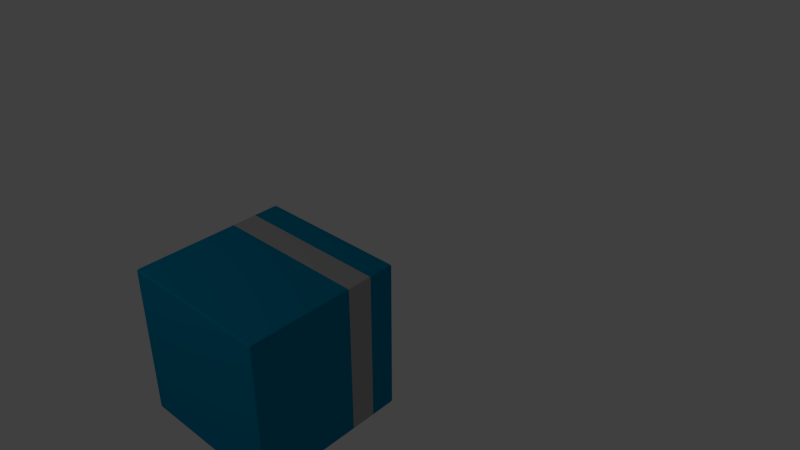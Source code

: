 # Source: q_bit.blend  (saved by Blender 2.77.0; exported with 4.5.12 LTS)
import bpy
from mathutils import Matrix  # noqa: F401  (used for matrix-valued properties, if any)

bpy.ops.wm.read_factory_settings(use_empty=True)
scene = bpy.context.scene
scene.name = 'Scene'

# ---- collections
col_collection_1 = bpy.data.collections.new('Collection 1'); scene.collection.children.link(col_collection_1)
col_collection_2 = bpy.data.collections.new('Collection 2'); scene.collection.children.link(col_collection_2)
col_collection_3 = bpy.data.collections.new('Collection 3'); scene.collection.children.link(col_collection_3)
col_collection_3.hide_render = True
col_collection_3.hide_viewport = True
col_collection_10 = bpy.data.collections.new('Collection 10'); scene.collection.children.link(col_collection_10)
col_collection_10.hide_render = True
col_collection_10.hide_viewport = True

# ---- materials (node trees are filled in below, after node groups)
mat_azul = bpy.data.materials.new('azul')
mat_azul.alpha_threshold = 0.0
mat_azul.use_transparent_shadow = False
mat_azul.diffuse_color = (0.0, 0.2502, 0.4397, 1.0)
mat_azul.roughness = 0.5
mat_azul.line_color = (0.0, 0.0, 0.0, 1.0)
mat_gris = bpy.data.materials.new('gris')
mat_gris.alpha_threshold = 0.0
mat_gris.use_transparent_shadow = False
mat_gris.diffuse_color = (0.4575, 0.4575, 0.4575, 1.0)
mat_gris.roughness = 0.5
mat_gris.line_color = (0.0, 0.0, 0.0, 1.0)

# ---- material node trees

# ---- world
world_world = bpy.data.worlds.new('World'); scene.world = world_world
world_world.color = (0.05088, 0.05088, 0.05088)
world_world.use_sun_shadow = False
world_world.sun_shadow_jitter_overblur = 0.0
world_world.cycles.sampling_method = 'NONE'
world_world.cycles.sample_map_resolution = 256

# ---- cameras
cam_camera = bpy.data.cameras.new('Camera')
cam_camera.clip_end = 100.0
cam_camera.lens = 35.0
cam_camera.sensor_width = 32.0
cam_camera.sensor_height = 18.0
cam_camera.ortho_scale = 7.314
cam_camera.dof.focus_distance = 0.0
cam_camera.dof.aperture_fstop = 128.0

# ---- lights
light_lamp = bpy.data.lights.new('Lamp', 'POINT')
light_lamp.transmission_factor = 0.0
light_lamp.cutoff_distance = 30.0
light_lamp.energy = 100.0
light_lamp.shadow_buffer_clip_start = 1.001
light_lamp.shadow_soft_size = 1.0
light_lamp.shadow_maximum_resolution = 0.006
light_lamp.use_absolute_resolution = True
light_lamp.cycles.use_multiple_importance_sampling = False

# ---- meshes
me_cubo_004 = bpy.data.meshes.new('Cubo.004')
me_cubo_004.from_pydata([(-1.0, -1.0, -1.0), (-1.0, 1.0, -1.0), (1.0, 1.0, -1.0), (1.0, -1.0, -1.0), (-1.0, -1.0, 1.0), (-1.0, 1.0, 1.0), (1.0, 1.0, 1.0), (1.0, -1.0, 1.0), (-1.0, -0.6667, 1.0), (-1.0, -0.3333, 1.0), (-1.0, 3.725e-08, 1.0), (-1.0, 0.3333, 1.0), (-1.0, 0.6667, 1.0), (-1.0, 1.0, 0.6667), (-1.0, 1.0, 0.3333), (-1.0, 1.0, -3.725e-08), (-1.0, 1.0, -0.3333), (-1.0, 1.0, -0.6667), (-1.0, 0.6667, -1.0), (-1.0, 0.3333, -1.0), (-1.0, -3.725e-08, -1.0), (-1.0, -0.3333, -1.0), (-1.0, -0.6667, -1.0), (-1.0, -1.0, -0.6667), (-1.0, -1.0, -0.3333), (-1.0, -1.0, 3.725e-08), (-1.0, -1.0, 0.3333), (-1.0, -1.0, 0.6667), (-0.6667, 1.0, 1.0), (-0.3333, 1.0, 1.0), (3.725e-08, 1.0, 1.0), (0.3333, 1.0, 1.0), (0.6667, 1.0, 1.0), (1.0, 1.0, 0.6667), (1.0, 1.0, 0.3333), (1.0, 1.0, -3.725e-08), (1.0, 1.0, -0.3333), (1.0, 1.0, -0.6667), (0.6667, 1.0, -1.0), (0.3333, 1.0, -1.0), (-3.725e-08, 1.0, -1.0), (-0.3333, 1.0, -1.0), (-0.6667, 1.0, -1.0), (1.0, 0.6667, 1.0), (1.0, 0.3333, 1.0), (1.0, -3.725e-08, 1.0), (1.0, -0.3333, 1.0), (1.0, -0.6667, 1.0), (1.0, -1.0, 0.6667), (1.0, -1.0, 0.3333), (1.0, -1.0, -3.725e-08), (1.0, -1.0, -0.3333), (1.0, -1.0, -0.6667), (1.0, -0.6667, -1.0), (1.0, -0.3333, -1.0), (1.0, 3.725e-08, -1.0), (1.0, 0.3333, -1.0), (1.0, 0.6667, -1.0), (0.6667, -1.0, 1.0), (0.3333, -1.0, 1.0), (-3.725e-08, -1.0, 1.0), (-0.3333, -1.0, 1.0), (-0.6667, -1.0, 1.0), (-0.6667, -1.0, -1.0), (-0.3333, -1.0, -1.0), (3.725e-08, -1.0, -1.0), (0.3333, -1.0, -1.0), (0.6667, -1.0, -1.0), (-1.0, -0.6667, 0.6667), (-1.0, -0.6667, 0.3333), (-1.0, -0.6667, -3.725e-08), (-1.0, -0.6667, -0.3333), (-1.0, -0.6667, -0.6667), (-1.0, -0.3333, 0.6667), (-1.0, -0.3333, 0.3333), (-1.0, -0.3333, -3.725e-08), (-1.0, -0.3333, -0.3333), (-1.0, -0.3333, -0.6667), (-1.0, 2.484e-08, 0.6667), (-1.0, 1.242e-08, 0.3333), (-1.0, -2.22e-16, -3.725e-08), (-1.0, -1.242e-08, -0.3333), (-1.0, -2.484e-08, -0.6667), (-1.0, 0.3333, 0.6667), (-1.0, 0.3333, 0.3333), (-1.0, 0.3333, -3.725e-08), (-1.0, 0.3333, -0.3333), (-1.0, 0.3333, -0.6667), (-1.0, 0.6667, 0.6667), (-1.0, 0.6667, 0.3333), (-1.0, 0.6667, -3.725e-08), (-1.0, 0.6667, -0.3333), (-1.0, 0.6667, -0.6667), (-0.6667, 1.0, 0.6667), (-0.6667, 1.0, 0.3333), (-0.6667, 1.0, -3.725e-08), (-0.6667, 1.0, -0.3333), (-0.6667, 1.0, -0.6667), (-0.3333, 1.0, 0.6667), (-0.3333, 1.0, 0.3333), (-0.3333, 1.0, -3.725e-08), (-0.3333, 1.0, -0.3333), (-0.3333, 1.0, -0.6667), (2.484e-08, 1.0, 0.6667), (1.242e-08, 1.0, 0.3333), (-2.22e-16, 1.0, -3.725e-08), (-1.242e-08, 1.0, -0.3333), (-2.484e-08, 1.0, -0.6667), (0.3333, 1.0, 0.6667), (0.3333, 1.0, 0.3333), (0.3333, 1.0, -3.725e-08), (0.3333, 1.0, -0.3333), (0.3333, 1.0, -0.6667), (0.6667, 1.0, 0.6667), (0.6667, 1.0, 0.3333), (0.6667, 1.0, -3.725e-08), (0.6667, 1.0, -0.3333), (0.6667, 1.0, -0.6667), (1.0, 0.6667, 0.6667), (1.0, 0.6667, 0.3333), (1.0, 0.6667, -3.725e-08), (1.0, 0.6667, -0.3333), (1.0, 0.6667, -0.6667), (1.0, 0.3333, 0.6667), (1.0, 0.3333, 0.3333), (1.0, 0.3333, -3.725e-08), (1.0, 0.3333, -0.3333), (1.0, 0.3333, -0.6667), (1.0, -2.484e-08, 0.6667), (1.0, -1.242e-08, 0.3333), (1.0, 2.22e-16, -3.725e-08), (1.0, 1.242e-08, -0.3333), (1.0, 2.484e-08, -0.6667), (1.0, -0.3333, 0.6667), (1.0, -0.3333, 0.3333), (1.0, -0.3333, -3.725e-08), (1.0, -0.3333, -0.3333), (1.0, -0.3333, -0.6667), (1.0, -0.6667, 0.6667), (1.0, -0.6667, 0.3333), (1.0, -0.6667, -3.725e-08), (1.0, -0.6667, -0.3333), (1.0, -0.6667, -0.6667), (0.6667, -1.0, 0.6667), (0.6667, -1.0, 0.3333), (0.6667, -1.0, -3.725e-08), (0.6667, -1.0, -0.3333), (0.6667, -1.0, -0.6667), (0.3333, -1.0, 0.6667), (0.3333, -1.0, 0.3333), (0.3333, -1.0, -3.725e-08), (0.3333, -1.0, -0.3333), (0.3333, -1.0, -0.6667), (-2.484e-08, -1.0, 0.6667), (-1.242e-08, -1.0, 0.3333), (2.22e-16, -1.0, -3.725e-08), (1.242e-08, -1.0, -0.3333), (2.484e-08, -1.0, -0.6667), (-0.3333, -1.0, 0.6667), (-0.3333, -1.0, 0.3333), (-0.3333, -1.0, -3.725e-08), (-0.3333, -1.0, -0.3333), (-0.3333, -1.0, -0.6667), (-0.6667, -1.0, 0.6667), (-0.6667, -1.0, 0.3333), (-0.6667, -1.0, -3.725e-08), (-0.6667, -1.0, -0.3333), (-0.6667, -1.0, -0.6667), (-0.6667, -0.6667, -1.0), (-0.3333, -0.6667, -1.0), (3.725e-08, -0.6667, -1.0), (0.3333, -0.6667, -1.0), (0.6667, -0.6667, -1.0), (-0.6667, -0.3333, -1.0), (-0.3333, -0.3333, -1.0), (3.725e-08, -0.3333, -1.0), (0.3333, -0.3333, -1.0), (0.6667, -0.3333, -1.0), (-0.6667, -2.484e-08, -1.0), (-0.3333, -1.242e-08, -1.0), (3.725e-08, 2.22e-16, -1.0), (0.3333, 1.242e-08, -1.0), (0.6667, 2.484e-08, -1.0), (-0.6667, 0.3333, -1.0), (-0.3333, 0.3333, -1.0), (3.725e-08, 0.3333, -1.0), (0.3333, 0.3333, -1.0), (0.6667, 0.3333, -1.0), (-0.6667, 0.6667, -1.0), (-0.3333, 0.6667, -1.0), (3.725e-08, 0.6667, -1.0), (0.3333, 0.6667, -1.0), (0.6667, 0.6667, -1.0), (0.6667, -0.6667, 1.0), (0.3333, -0.6667, 1.0), (-3.725e-08, -0.6667, 1.0), (-0.3333, -0.6667, 1.0), (-0.6667, -0.6667, 1.0), (0.6667, -0.3333, 1.0), (0.3333, -0.3333, 1.0), (-3.725e-08, -0.3333, 1.0), (-0.3333, -0.3333, 1.0), (-0.6667, -0.3333, 1.0), (0.6667, -2.484e-08, 1.0), (0.3333, -1.242e-08, 1.0), (-3.725e-08, 2.22e-16, 1.0), (-0.3333, 1.242e-08, 1.0), (-0.6667, 2.484e-08, 1.0), (0.6667, 0.3333, 1.0), (0.3333, 0.3333, 1.0), (-3.725e-08, 0.3333, 1.0), (-0.3333, 0.3333, 1.0), (-0.6667, 0.3333, 1.0), (0.6667, 0.6667, 1.0), (0.3333, 0.6667, 1.0), (-3.725e-08, 0.6667, 1.0), (-0.3333, 0.6667, 1.0), (-0.6667, 0.6667, 1.0), (0.9683, 1.0, 1.0), (0.9683, -1.0, -1.0), (0.9683, 1.0, -1.0), (0.9683, -1.0, 1.0), (0.9683, 1.0, 0.6667), (0.9683, 1.0, 0.3333), (0.9683, 1.0, -3.725e-08), (0.9683, 1.0, -0.3333), (0.9683, 1.0, -0.6667), (0.9683, -1.0, 0.6667), (0.9683, -1.0, 0.3333), (0.9683, -1.0, -3.725e-08), (0.9683, -1.0, -0.3333), (0.9683, -1.0, -0.6667), (0.9683, -0.6667, -1.0), (0.9683, -0.3333, -1.0), (0.9683, 3.607e-08, -1.0), (0.9683, 0.3333, -1.0), (0.9683, 0.6667, -1.0), (0.9683, -0.6667, 1.0), (0.9683, -0.3333, 1.0), (0.9683, -3.607e-08, 1.0), (0.9683, 0.3333, 1.0), (0.9683, 0.6667, 1.0), (-0.9643, -0.6667, 1.0), (-0.9643, 0.6667, -1.0), (-0.9643, 0.3333, -1.0), (-0.9643, -3.592e-08, -1.0), (-0.6667, -1.0, -0.9563), (-0.3333, -1.0, -0.9563), (3.563e-08, -1.0, -0.9563), (0.3333, -1.0, -0.9563), (0.9683, 1.0, 0.9643), (0.9683, -1.0, 0.9643), (-1.0, 0.9593, 0.9643), (-0.9643, 1.0, 0.9643), (-0.9643, -1.0, 0.9643), (1.0, 0.9593, 0.9643), (-1.0, -0.9675, 0.9643), (1.0, -0.9675, 0.9643), (1.0, -3.592e-08, 0.9643), (1.0, -0.3333, 0.9643), (1.0, -0.6667, 0.9643), (0.6667, -1.0, 0.9643), (-0.9643, 1.0, -0.3333), (-0.9643, 1.0, -3.725e-08), (-0.9643, 1.0, 0.3333), (-0.9643, 1.0, 0.6667), (-0.3333, -0.9675, -1.0), (-0.6667, -0.9675, -1.0), (1.0, -0.9675, -0.6667), (1.0, -0.9675, -0.3333), (-0.6667, -0.9675, 1.0), (-0.3333, -0.9675, 1.0), (-3.725e-08, -0.9675, 1.0), (0.3333, -0.9675, 1.0), (1.0, -0.9675, -1.0), (-1.0, -0.9675, 1.0), (1.0, -0.9675, 1.0), (-1.0, -0.9675, -1.0), (-0.9643, 0.6667, 1.0), (-0.9643, 0.3333, 1.0), (-0.9643, 3.592e-08, 1.0), (-0.9643, -0.3333, 1.0), (-2.817e-08, 0.9593, -1.0), (0.3333, 0.9593, -1.0), (0.6667, 0.9593, -1.0), (0.6667, 0.9593, 1.0), (-0.9643, -0.9675, 1.0), (-0.9643, -0.9675, -1.0), (0.9683, -0.9675, 1.0), (0.9683, -0.9675, -1.0), (0.9683, 0.9593, -1.0), (0.9683, 0.9593, 1.0), (-0.9643, 0.9593, 1.0), (-0.9643, 0.9593, -1.0), (-1.0, -1.0, -0.9563), (1.0, -1.0, -0.9563), (1.0, 1.0, -0.9563), (-1.0, 1.0, -0.9563), (-1.0, 0.9593, 1.0), (1.0, 0.9593, -1.0), (-1.0, 0.9593, -1.0), (1.0, 0.9593, 1.0), (1.0, -0.9675, -0.9563), (-1.0, -0.9675, -0.9563), (1.0, 0.9593, -0.9563), (-0.9643, 1.0, -0.9563), (-0.9643, -1.0, 2.927e-08), (-0.9643, -1.0, 0.3333), (-0.9643, -1.0, 0.6667), (-0.9643, 1.0, -0.6667), (1.0, 0.9593, -0.3333), (1.0, 0.9593, -0.6667), (-0.6667, 0.9593, -1.0), (-0.3333, 0.9593, -1.0), (-0.9643, -0.3333, -1.0), (-0.9643, -0.6667, -1.0), (-0.9643, -1.0, -0.6667), (-0.9643, -1.0, -0.3333), (-0.9643, -1.0, -1.0), (-0.9643, 1.0, 1.0), (-0.9643, -1.0, 1.0), (-0.9643, 1.0, -1.0), (-1.0, -1.0, 0.9643), (-1.0, 1.0, 0.9643), (1.0, 1.0, 0.9643), (1.0, -1.0, 0.9643), (-1.0, 0.9593, -0.6667), (1.0, 0.9593, 0.6667), (1.0, 0.9593, 0.3333), (1.0, 0.9593, -3.725e-08), (0.3333, -1.0, 0.9643), (-3.592e-08, -1.0, 0.9643), (-0.3333, -1.0, 0.9643), (-0.6667, -1.0, 0.9643), (0.3333, 0.9593, 1.0), (2.817e-08, 0.9593, 1.0), (-0.3333, 0.9593, 1.0), (-0.6667, 0.9593, 1.0), (1.0, 0.3333, -0.9563), (1.0, 0.6667, -0.9563), (0.6667, 1.0, -0.9563), (0.3333, 1.0, -0.9563), (1.0, 3.563e-08, -0.9563), (1.0, -0.3333, -0.9563), (1.0, -0.6667, -0.9563), (0.6667, -1.0, -0.9563), (-1.0, -0.9675, 0.6667), (-1.0, -0.9675, 0.3333), (-1.0, -0.9675, 2.998e-08), (-1.0, -0.9675, -0.3333), (3.725e-08, -0.9675, -1.0), (0.3333, -0.9675, -1.0), (0.6667, -0.9675, -1.0), (0.6667, -0.9675, 1.0), (-1.0, 0.9593, -0.3333), (-1.0, 0.9593, -3.725e-08), (-1.0, 0.9593, 0.3333), (-1.0, 0.9593, 0.6667), (-1.0, -0.6667, 0.9643), (-1.0, -0.3333, 0.9643), (-1.0, 3.592e-08, 0.9643), (-1.0, 0.3333, 0.9643), (-1.0, 0.3333, -0.9563), (-1.0, -3.563e-08, -0.9563), (-1.0, -0.3333, -0.9563), (-1.0, -0.6667, -0.9563), (1.0, -0.9675, -3.725e-08), (1.0, -0.9675, 0.3333), (1.0, -0.9675, 0.6667), (-1.0, -0.9675, -0.6667), (-0.9643, -1.0, -0.9563), (-1.0, 0.9593, -0.9563), (0.9683, -1.0, -0.9563), (0.9683, 1.0, -0.9563), (-1.0, 0.6667, 0.9643), (-0.6667, 1.0, 0.9643), (-0.3333, 1.0, 0.9643), (3.592e-08, 1.0, 0.9643), (1.0, 0.3333, 0.9643), (1.0, 0.6667, 0.9643), (0.6667, 1.0, 0.9643), (0.3333, 1.0, 0.9643), (-3.563e-08, 1.0, -0.9563), (-0.3333, 1.0, -0.9563), (-0.6667, 1.0, -0.9563), (-1.0, 0.6667, -0.9563)], [], [(371, 297, 1, 300), (373, 296, 2, 220), (302, 295, 3, 274), (370, 294, 0, 318), (290, 220, 2, 299), (292, 319, 5, 298), (303, 365, 22, 277), (365, 364, 21, 22), (364, 363, 20, 21), (363, 362, 19, 20), (362, 385, 18, 19), (261, 330, 148, 143), (346, 68, 69, 347), (347, 69, 70, 348), (348, 70, 71, 349), (349, 71, 72, 369), (332, 333, 163, 158), (68, 73, 74, 69), (69, 74, 75, 70), (70, 75, 76, 71), (71, 76, 77, 72), (73, 78, 79, 74), (74, 79, 80, 75), (75, 80, 81, 76), (76, 81, 82, 77), (78, 83, 84, 79), (79, 84, 85, 80), (80, 85, 86, 81), (81, 86, 87, 82), (83, 88, 89, 84), (84, 89, 90, 85), (85, 90, 91, 86), (86, 91, 92, 87), (251, 261, 143, 227), (357, 13, 14, 356), (356, 14, 15, 355), (355, 15, 16, 354), (354, 16, 17, 326), (305, 384, 42, 321), (384, 383, 41, 42), (383, 382, 40, 41), (382, 341, 39, 40), (341, 340, 38, 39), (376, 377, 103, 98), (265, 93, 94, 264), (264, 94, 95, 263), (263, 95, 96, 262), (262, 96, 97, 309), (258, 259, 133, 128), (93, 98, 99, 94), (94, 99, 100, 95), (95, 100, 101, 96), (96, 101, 102, 97), (254, 322, 27, 308), (98, 103, 104, 99), (99, 104, 105, 100), (100, 105, 106, 101), (101, 106, 107, 102), (333, 254, 308, 163), (103, 108, 109, 104), (104, 109, 110, 105), (105, 110, 111, 106), (106, 111, 112, 107), (108, 113, 114, 109), (109, 114, 115, 110), (110, 115, 116, 111), (111, 116, 117, 112), (323, 253, 265, 13), (222, 33, 34, 223), (223, 34, 35, 224), (224, 35, 36, 225), (225, 36, 37, 226), (304, 339, 57, 299), (339, 338, 56, 57), (338, 342, 55, 56), (342, 343, 54, 55), (343, 344, 53, 54), (325, 251, 227, 48), (327, 118, 119, 328), (328, 119, 120, 329), (329, 120, 121, 310), (310, 121, 122, 311), (118, 123, 124, 119), (119, 124, 125, 120), (120, 125, 126, 121), (121, 126, 127, 122), (123, 128, 129, 124), (124, 129, 130, 125), (125, 130, 131, 126), (126, 131, 132, 127), (324, 255, 327, 33), (128, 133, 134, 129), (129, 134, 135, 130), (130, 135, 136, 131), (131, 136, 137, 132), (133, 138, 139, 134), (134, 139, 140, 135), (135, 140, 141, 136), (136, 141, 142, 137), (368, 48, 49, 367), (367, 49, 50, 366), (366, 50, 51, 269), (269, 51, 52, 268), (372, 345, 67, 219), (345, 249, 66, 67), (249, 248, 65, 66), (248, 247, 64, 65), (247, 246, 63, 64), (360, 361, 83, 78), (227, 143, 144, 228), (228, 144, 145, 229), (229, 145, 146, 230), (230, 146, 147, 231), (255, 379, 118, 327), (143, 148, 149, 144), (144, 149, 150, 145), (145, 150, 151, 146), (146, 151, 152, 147), (148, 153, 154, 149), (149, 154, 155, 150), (150, 155, 156, 151), (151, 156, 157, 152), (359, 360, 78, 73), (153, 158, 159, 154), (154, 159, 160, 155), (155, 160, 161, 156), (156, 161, 162, 157), (158, 163, 164, 159), (159, 164, 165, 160), (160, 165, 166, 161), (161, 166, 167, 162), (308, 27, 26, 307), (307, 26, 25, 306), (306, 25, 24, 317), (317, 24, 23, 316), (289, 232, 53, 274), (232, 233, 54, 53), (233, 234, 55, 54), (234, 235, 56, 55), (235, 236, 57, 56), (287, 315, 168, 267), (267, 168, 169, 266), (266, 169, 170, 350), (350, 170, 171, 351), (351, 171, 172, 352), (315, 314, 173, 168), (168, 173, 174, 169), (169, 174, 175, 170), (170, 175, 176, 171), (171, 176, 177, 172), (314, 245, 178, 173), (173, 178, 179, 174), (174, 179, 180, 175), (175, 180, 181, 176), (176, 181, 182, 177), (245, 244, 183, 178), (178, 183, 184, 179), (179, 184, 185, 180), (180, 185, 186, 181), (181, 186, 187, 182), (244, 243, 188, 183), (183, 188, 189, 184), (184, 189, 190, 185), (185, 190, 191, 186), (186, 191, 192, 187), (293, 321, 42, 312), (312, 42, 41, 313), (313, 41, 40, 282), (282, 40, 39, 283), (283, 39, 38, 284), (286, 242, 8, 275), (242, 281, 9, 8), (281, 280, 10, 9), (280, 279, 11, 10), (279, 278, 12, 11), (288, 237, 193, 353), (353, 193, 194, 273), (273, 194, 195, 272), (272, 195, 196, 271), (271, 196, 197, 270), (237, 238, 198, 193), (193, 198, 199, 194), (194, 199, 200, 195), (195, 200, 201, 196), (196, 201, 202, 197), (238, 239, 203, 198), (198, 203, 204, 199), (199, 204, 205, 200), (200, 205, 206, 201), (201, 206, 207, 202), (239, 240, 208, 203), (203, 208, 209, 204), (204, 209, 210, 205), (205, 210, 211, 206), (206, 211, 212, 207), (240, 241, 213, 208), (208, 213, 214, 209), (209, 214, 215, 210), (210, 215, 216, 211), (211, 216, 217, 212), (291, 218, 32, 285), (285, 32, 31, 334), (334, 31, 30, 335), (335, 30, 29, 336), (336, 29, 28, 337), (340, 373, 220, 38), (284, 38, 220, 290), (259, 260, 138, 133), (113, 222, 223, 114), (114, 223, 224, 115), (115, 224, 225, 116), (116, 225, 226, 117), (295, 372, 219, 3), (48, 227, 228, 49), (49, 228, 229, 50), (50, 229, 230, 51), (51, 230, 231, 52), (352, 172, 232, 289), (172, 177, 233, 232), (177, 182, 234, 233), (182, 187, 235, 234), (187, 192, 236, 235), (276, 47, 237, 288), (47, 46, 238, 237), (46, 45, 239, 238), (45, 44, 240, 239), (44, 43, 241, 240), (301, 6, 218, 291), (13, 265, 264, 14), (62, 270, 286, 320), (4, 275, 256, 322), (63, 267, 266, 64), (0, 277, 287, 318), (189, 313, 282, 190), (88, 357, 356, 89), (163, 308, 307, 164), (31, 32, 380, 381), (35, 329, 310, 36), (212, 217, 278, 279), (337, 28, 319, 292), (29, 30, 377, 376), (20, 19, 244, 245), (215, 335, 336, 216), (14, 264, 263, 15), (16, 262, 309, 17), (277, 22, 315, 287), (21, 20, 245, 314), (270, 197, 242, 286), (202, 207, 280, 281), (320, 4, 322, 254), (216, 336, 337, 217), (15, 263, 262, 16), (297, 305, 321, 1), (22, 21, 314, 315), (165, 306, 317, 166), (197, 202, 281, 242), (19, 18, 243, 244), (294, 303, 277, 0), (278, 292, 298, 12), (243, 293, 312, 188), (36, 310, 311, 37), (298, 5, 323, 252), (257, 325, 48, 368), (246, 370, 318, 63), (166, 317, 316, 167), (256, 358, 68, 346), (27, 346, 347, 26), (207, 212, 279, 280), (300, 1, 321, 293), (221, 288, 353, 58), (164, 307, 306, 165), (90, 355, 354, 91), (65, 350, 351, 66), (34, 328, 329, 35), (219, 289, 274, 3), (43, 44, 378, 379), (30, 31, 381, 377), (192, 284, 290, 236), (66, 351, 352, 67), (92, 326, 371, 385), (89, 356, 355, 90), (191, 283, 284, 192), (91, 354, 326, 92), (213, 285, 334, 214), (385, 371, 300, 18), (241, 291, 285, 213), (26, 347, 348, 25), (188, 312, 313, 189), (190, 282, 283, 191), (331, 332, 158, 153), (217, 337, 292, 278), (43, 301, 291, 241), (33, 327, 328, 34), (18, 300, 293, 243), (296, 304, 299, 2), (214, 334, 335, 215), (236, 290, 299, 57), (6, 301, 255, 324), (28, 29, 376, 375), (64, 266, 350, 65), (58, 353, 273, 59), (59, 273, 272, 60), (67, 352, 289, 219), (132, 137, 343, 342), (344, 302, 274, 53), (60, 272, 271, 61), (112, 117, 340, 341), (7, 276, 288, 221), (141, 269, 268, 142), (61, 62, 333, 332), (361, 374, 88, 83), (275, 8, 358, 256), (61, 271, 270, 62), (24, 349, 369, 23), (25, 348, 349, 24), (218, 6, 324, 250), (162, 167, 246, 247), (221, 58, 261, 251), (138, 368, 367, 139), (377, 381, 108, 103), (140, 366, 269, 141), (59, 60, 331, 330), (320, 286, 275, 4), (318, 287, 267, 63), (316, 23, 294, 370), (12, 298, 252, 374), (139, 367, 366, 140), (9, 10, 360, 359), (8, 9, 359, 358), (60, 61, 332, 331), (58, 59, 330, 261), (142, 268, 302, 344), (319, 28, 375, 253), (44, 45, 258, 378), (72, 77, 364, 365), (17, 309, 305, 297), (87, 92, 385, 362), (47, 276, 257, 260), (46, 47, 260, 259), (5, 319, 253, 323), (167, 316, 370, 246), (117, 226, 373, 340), (7, 221, 251, 325), (11, 12, 374, 361), (276, 7, 325, 257), (45, 46, 259, 258), (32, 218, 250, 380), (62, 320, 254, 333), (10, 11, 361, 360), (301, 43, 379, 255), (107, 112, 341, 382), (137, 142, 344, 343), (157, 162, 247, 248), (226, 37, 296, 373), (77, 82, 363, 364), (326, 17, 297, 371), (231, 147, 345, 372), (37, 311, 304, 296), (127, 132, 342, 338), (311, 122, 339, 304), (82, 87, 362, 363), (52, 231, 372, 295), (147, 152, 249, 345), (369, 72, 365, 303), (97, 102, 383, 384), (309, 97, 384, 305), (152, 157, 248, 249), (268, 52, 295, 302), (122, 127, 338, 339), (102, 107, 382, 383), (23, 369, 303, 294), (252, 323, 13, 357), (375, 376, 98, 93), (322, 256, 346, 27), (378, 258, 128, 123), (381, 380, 113, 108), (380, 250, 222, 113), (379, 378, 123, 118), (358, 359, 73, 68), (250, 324, 33, 222), (330, 331, 153, 148), (374, 252, 357, 88), (260, 257, 368, 138), (253, 375, 93, 265)])
me_cubo_004.polygons.foreach_set('use_smooth', [True] * 384)
me_cubo_004.polygons.foreach_set('material_index', [0, 0, 0, 0, 0, 0, 0, 0, 0, 0, 0, 0, 1, 0, 0, 0, 0, 1, 0, 0, 0, 1, 0, 0, 0, 1, 0, 0, 0, 1, 0, 0, 0, 0, 1, 0, 0, 0, 0, 0, 0, 0, 0, 0, 1, 0, 0, 0, 0, 1, 0, 0, 0, 0, 1, 0, 0, 0, 0, 1, 0, 0, 0, 1, 0, 0, 0, 0, 1, 0, 0, 0, 0, 0, 0, 0, 0, 0, 1, 0, 0, 0, 1, 0, 0, 0, 1, 0, 0, 0, 0, 1, 0, 0, 0, 1, 0, 0, 0, 1, 0, 0, 0, 0, 0, 0, 0, 0, 0, 1, 0, 0, 0, 0, 1, 0, 0, 0, 1, 0, 0, 0, 0, 1, 0, 0, 0, 1, 0, 0, 0, 1, 0, 0, 0, 0, 0, 0, 0, 0, 0, 0, 0, 0, 0, 0, 0, 0, 0, 0, 0, 0, 0, 0, 0, 0, 0, 0, 0, 0, 0, 0, 0, 0, 0, 0, 0, 0, 0, 0, 0, 0, 0, 0, 0, 0, 0, 0, 0, 0, 0, 0, 0, 0, 0, 0, 0, 0, 0, 0, 0, 0, 0, 0, 0, 0, 0, 0, 0, 0, 0, 0, 0, 0, 0, 0, 0, 0, 1, 0, 0, 0, 0, 1, 0, 0, 0, 0, 0, 0, 0, 0, 0, 0, 0, 0, 0, 0, 1, 0, 0, 0, 0, 0, 1, 1, 0, 0, 0, 0, 0, 0, 0, 0, 0, 0, 0, 0, 0, 0, 0, 0, 0, 0, 0, 0, 0, 0, 0, 0, 0, 0, 0, 0, 0, 0, 1, 0, 0, 0, 0, 0, 0, 0, 0, 0, 0, 0, 0, 0, 0, 0, 0, 0, 0, 0, 0, 0, 0, 0, 0, 0, 1, 0, 0, 0, 0, 0, 0, 0, 0, 0, 0, 0, 0, 0, 0, 0, 0, 0, 0, 0, 0, 0, 0, 0, 0, 0, 1, 0, 0, 0, 0, 0, 0, 0, 0, 0, 0, 0, 0, 0, 0, 0, 0, 0, 0, 0, 0, 0, 0, 0, 0, 0, 0, 0, 0, 0, 0, 0, 0, 0, 0, 0, 0, 0, 0, 0, 0, 0, 0, 0, 0, 0, 0, 0, 0, 0, 0, 0, 0, 0, 0, 0, 0, 0, 0, 0, 0, 0, 0, 0, 0, 0])
me_cubo_004.materials.append(mat_azul)
me_cubo_004.materials.append(mat_gris)
me_cubo_004.use_remesh_preserve_volume = False
me_cubo_004.use_remesh_preserve_attributes = False
me_cubo_004.use_mirror_vertex_groups = False
me_cubo_004.update()
me_plano = bpy.data.meshes.new('Plano')
me_plano.from_pydata([(1.0, -5.389, 0.0), (-1.0, -5.389, 0.0), (1.0, 4.164, 0.0), (-1.0, 4.164, 0.0), (1.0, 12.64, 7.49), (-1.0, 12.64, 7.49), (1.0, 3.112, 0.0), (-1.0, 3.112, 0.0), (1.0, -5.188, 0.0), (-1.0, -5.188, 0.0), (-1.0, 12.52, 7.378), (1.0, 12.52, 7.378)], [], [(7, 6, 2, 3), (10, 11, 4, 5), (9, 8, 6, 7), (1, 0, 8, 9), (3, 2, 11, 10)])
me_plano.polygons.foreach_set('use_smooth', [True] * 5)
me_plano.use_remesh_preserve_volume = False
me_plano.use_remesh_preserve_attributes = False
me_plano.use_mirror_vertex_groups = False
me_plano.update()
me_cubo_001 = bpy.data.meshes.new('Cubo.001')
me_cubo_001.from_pydata([(-0.3515, 0.8932, -0.3515), (-0.3515, 0.1956, -0.3515), (0.3515, 0.1956, -0.3515), (0.3515, 0.8932, -0.3515), (-0.3515, 0.8932, 0.3515), (-0.3515, 0.1957, 0.3515), (0.3515, 0.1957, 0.3515), (0.3515, 0.8932, 0.3515)], [], [(4, 5, 1, 0), (5, 6, 2, 1), (6, 7, 3, 2), (7, 4, 0, 3), (0, 1, 2, 3), (7, 6, 5, 4)])
me_cubo_001.use_remesh_preserve_volume = False
me_cubo_001.use_remesh_preserve_attributes = False
me_cubo_001.use_mirror_vertex_groups = False
me_cubo_001.update()
me_cubo = bpy.data.meshes.new('Cubo')
me_cubo.from_pydata([(-1.554, 2.313, -1.554), (-1.554, 2.401, -1.554), (1.554, 2.401, -1.554), (1.554, 2.313, -1.554), (-1.554, 2.313, 1.554), (-1.554, 2.401, 1.554), (1.554, 2.401, 1.554), (1.554, 2.313, 1.554)], [], [(4, 5, 1, 0), (5, 6, 2, 1), (6, 7, 3, 2), (7, 4, 0, 3), (0, 1, 2, 3), (7, 6, 5, 4)])
me_cubo.use_remesh_preserve_volume = False
me_cubo.use_remesh_preserve_attributes = False
me_cubo.use_mirror_vertex_groups = False
me_cubo.update()
arm_armature = bpy.data.armatures.new('Armature')  # bones are not reproduced

# ---- objects
ob_esqueleto = bpy.data.objects.new('Esqueleto', arm_armature)
ob_lamp = bpy.data.objects.new('Lamp', light_lamp)
ob_camera = bpy.data.objects.new('Camera', cam_camera)
ob_cubo = bpy.data.objects.new('Cubo', me_cubo_004)
ob_plano = bpy.data.objects.new('Plano', me_plano)
ob_forma_tirador = bpy.data.objects.new('forma_tirador', me_cubo_001)
ob_forma_jefe = bpy.data.objects.new('forma_jefe', me_cubo)

# ---- transforms, parenting, visibility, modifiers, constraints
ob_esqueleto.location = (0.0, 0.0, 0.0)
ob_esqueleto.lineart.crease_threshold = 0.0
ob_lamp.location = (-1.694, -6.333, 5.904)
ob_lamp.rotation_euler = (0.6503, 0.05522, 1.866)
ob_lamp.lock_rotations_4d = False
ob_lamp.empty_display_type = 'ARROWS'
ob_lamp.color = (0.0, 0.0, 0.0, 0.0)
ob_lamp.lineart.crease_threshold = 0.0
ob_camera.location = (6.65, -5.911, 6.323)
ob_camera.rotation_euler = (1.039, -4.24e-07, 0.7518)
ob_camera.lock_rotations_4d = False
ob_camera.empty_display_type = 'ARROWS'
ob_camera.color = (0.0, 0.0, 0.0, 0.0)
ob_camera.display_type = 'WIRE'
ob_camera.lineart.crease_threshold = 0.0
ob_cubo.parent = ob_esqueleto
ob_cubo.matrix_parent_inverse = Matrix(((1.0, 8.696e-15, -5.663e-08, -1.458e-10), (5.663e-08, -1.536e-07, 1.0, -1.997), (-1.355e-20, -1.0, -1.536e-07, 1.412e-07), (0.0, 0.0, 0.0, 1.0)))
ob_cubo.location = (9.544e-08, -2.304e-07, 0.9974)
ob_cubo.lineart.crease_threshold = 0.0
_vg = ob_cubo.vertex_groups.new(name='deformable')
_m = ob_cubo.modifiers.new('Subsurf', 'SUBSURF')
_m.uv_smooth = 'PRESERVE_CORNERS'
_m.quality = 2
_m.levels = 2
_m.show_only_control_edges = False
ob_plano.location = (0.0, 0.0, 0.0)
ob_plano.rotation_euler = (0.0, -0.0, 0.8269)
ob_plano.scale = (11.67, 2.885, 2.885)
ob_plano.lineart.crease_threshold = 0.0
_m = ob_plano.modifiers.new('Subsurf', 'SUBSURF')
_m.uv_smooth = 'PRESERVE_CORNERS'
_m.quality = 2
_m.levels = 2
_m.show_only_control_edges = False
ob_forma_tirador.location = (5.755, -2.671e-07, 0.01725)
ob_forma_tirador.rotation_euler = (1.571, -0.0, 0.0)
ob_forma_tirador.lineart.crease_threshold = 0.0
ob_forma_jefe.location = (3.489, -2.671e-07, 0.01725)
ob_forma_jefe.rotation_euler = (1.571, -0.0, 0.0)
ob_forma_jefe.lineart.crease_threshold = 0.0

# ---- collection membership
col_collection_1.objects.link(ob_esqueleto)
col_collection_1.objects.link(ob_lamp)
col_collection_1.objects.link(ob_camera)
col_collection_2.objects.link(ob_cubo)
col_collection_3.objects.link(ob_plano)
col_collection_10.objects.link(ob_forma_tirador)
col_collection_10.objects.link(ob_forma_jefe)

# ---- scene / render settings (as saved in the file)
scene.camera = ob_camera
scene.frame_start = 1; scene.frame_end = 250; scene.frame_set(1)
scene.render.engine = 'BLENDER_EEVEE_NEXT'
scene.render.image_settings.color_mode = 'RGB'
scene.render.image_settings.compression = 90
scene.render.resolution_x = 1280
scene.render.resolution_y = 720
scene.render.dither_intensity = 0.0
scene.cycles.use_denoising = False
scene.cycles.samples = 10
scene.cycles.sampling_pattern = 'TABULATED_SOBOL'
scene.cycles.light_sampling_threshold = 0.0
scene.cycles.use_adaptive_sampling = False
scene.cycles.use_light_tree = False
scene.cycles.blur_glossy = 0.0
scene.cycles.volume_bounces = 1
scene.cycles.pixel_filter_type = 'GAUSSIAN'
scene.cycles.sample_clamp_indirect = 0.0
scene.view_settings.view_transform = 'Standard'
bpy.context.view_layer.update()
